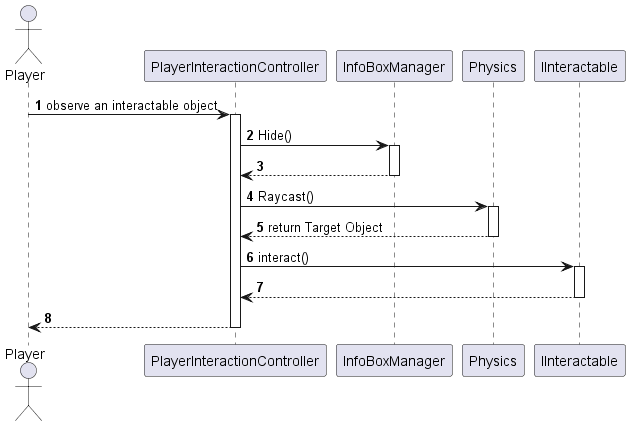

The diagram above was rendered by PlantUML. Its source (embedded in the PNG):
@startuml playerInteractionController
autonumber

actor Player order 10
participant "PlayerInteractionController" as PIC order 20
participant "InfoBoxManager" as IBM order 30
participant "Physics" as PRC order 40
participant "IInteractable" as II order 50

Player -> PIC: observe an interactable object 
activate PIC
PIC -> IBM: Hide()

activate IBM
IBM --> PIC
deactivate IBM

PIC -> PRC: Raycast()
activate PRC
PRC --> PIC: return Target Object
deactivate PRC 

PIC -> II: interact()
activate II
II --> PIC
deactivate II

PIC --> Player
deactivate PIC
@enduml